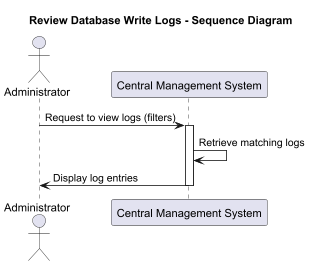

The diagram above was rendered by PlantUML. Its source (embedded in the PNG):
@startuml
title Review Database Write Logs - Sequence Diagram

actor Administrator
participant "Central Management System"

Administrator -> "Central Management System": Request to view logs (filters)

activate "Central Management System"
"Central Management System" -> "Central Management System": Retrieve matching logs
"Central Management System" -> Administrator: Display log entries
deactivate "Central Management System"

@enduml